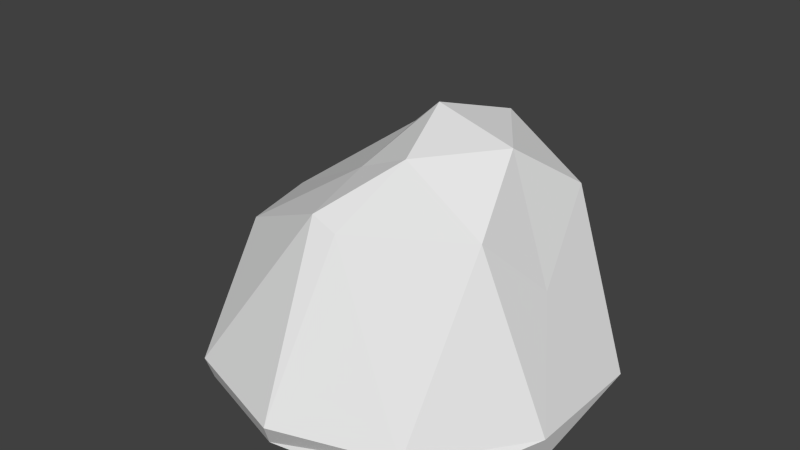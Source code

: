 # Source: Stone1.blend  (saved by Blender 2.76.0; exported with 4.5.12 LTS)
import bpy
from mathutils import Matrix  # noqa: F401  (used for matrix-valued properties, if any)

bpy.ops.wm.read_factory_settings(use_empty=True)
scene = bpy.context.scene
scene.name = 'Scene'

# ---- collections
col_collection_1 = bpy.data.collections.new('Collection 1'); scene.collection.children.link(col_collection_1)

# ---- materials (node trees are filled in below, after node groups)
mat_material = bpy.data.materials.new('Material')
mat_material.alpha_threshold = 0.0
mat_material.use_transparent_shadow = False
mat_material.roughness = 0.5

# ---- material node trees

# ---- world
world_world = bpy.data.worlds.new('World'); scene.world = world_world
world_world.color = (0.05088, 0.05088, 0.05088)
world_world.use_sun_shadow = False
world_world.sun_shadow_jitter_overblur = 0.0
world_world.cycles.sampling_method = 'MANUAL'
world_world.cycles.sample_map_resolution = 256

# ---- meshes
me_icosphere = bpy.data.meshes.new('Icosphere')
me_icosphere.from_pydata([(0.06228, -0.5387, 0.822), (-0.5803, -0.3429, 0.6107), (-0.3539, 0.3553, 0.7223), (0.2735, 0.6236, 0.7683), (0.6898, -0.05194, 0.5906), (0.123, 1.647e-08, 1.2), (0.864, -0.2787, 0.1197), (0.864, 0.2787, 0.1197), (0.006152, -0.902, 0.1197), (0.5364, -0.7298, 0.1197), (-0.8517, -0.2787, 0.1197), (-0.5241, -0.7298, 0.1197), (-0.5241, 0.7298, 0.1197), (-0.9314, 0.3801, 0.2127), (0.4771, 0.6753, 0.2291), (0.006152, 0.902, 0.1197), (0.58, -0.332, 0.8706), (-0.05149, -0.5371, 0.8683), (-0.6886, 0.047, 0.5983), (-0.1772, 0.7351, 0.493), (0.58, 0.332, 0.8733), (0.2309, -0.332, 1.101), (0.4721, 1.647e-08, 1.101), (-0.03816, -0.2708, 0.9748), (-0.1882, 0.2396, 0.9691), (0.2309, 0.332, 1.101), (0.8442, -0.1977, 0.006521), (-0.02533, -0.8493, 0.006521), (0.593, -0.7454, 0.006521), (-0.8285, -0.2657, 0.006521), (-0.5217, -0.688, 0.006521), (0.8008, 0.09952, 0.006521), (-0.5241, 0.7298, 0.006521), (0.4731, 0.5505, 0.006521), (-0.05713, 0.7228, 0.006521), (-0.9585, 0.1084, 0.06108), (-0.7693, 0.6906, 0.06108), (-0.9585, 0.4302, 0.06108), (-1.011, 0.1272, 0.006521), (-0.7693, 0.6906, 0.006521)], [], [(0, 16, 21), (1, 17, 23), (2, 18, 24), (3, 19, 25), (4, 20, 22), (22, 25, 5), (22, 20, 25), (20, 3, 25), (25, 24, 5), (25, 19, 24), (19, 2, 24), (24, 23, 5), (24, 18, 23), (18, 1, 23), (23, 21, 5), (23, 17, 21), (17, 0, 21), (21, 22, 5), (21, 16, 22), (16, 4, 22), (7, 20, 4), (7, 14, 20), (14, 3, 20), (15, 19, 3), (15, 12, 19), (12, 2, 19), (13, 18, 2), (13, 10, 18), (10, 1, 18), (11, 17, 1), (11, 8, 17), (8, 0, 17), (9, 16, 0), (9, 6, 16), (6, 4, 16), (14, 15, 3), (12, 13, 2), (10, 11, 1), (8, 9, 0), (6, 7, 4), (8, 11, 30, 27), (11, 10, 29, 30), (6, 9, 28, 26), (9, 8, 27, 28), (34, 15, 33), (12, 15, 34, 32), (7, 31, 33), (7, 6, 26, 31), (29, 10, 35, 38), (10, 13, 37, 35), (13, 12, 36, 37), (12, 32, 39, 36), (36, 39, 37), (35, 37, 38), (39, 38, 37), (14, 7, 33), (15, 14, 33)])
_uv = me_icosphere.uv_layers.new(name='UVMap')
_uv.uv.foreach_set('vector', [0.5177, 0.3443, 0.6362, 0.4115, 0.5511, 0.4305, 0.3061, 0.3931, 0.4831, 0.3549, 0.4843, 0.4311, 0.3993, 0.6098, 0.2736, 0.5224, 0.461, 0.5503, 0.5813, 0.6477, 0.4589, 0.7463, 0.5558, 0.5536, 0.7265, 0.4723, 0.6403, 0.5633, 0.5974, 0.4902, 0.5974, 0.4902, 0.5558, 0.5536, 0.5332, 0.493, 0.5974, 0.4902, 0.6403, 0.5633, 0.5558, 0.5536, 0.6403, 0.5633, 0.5813, 0.6477, 0.5558, 0.5536, 0.5558, 0.5536, 0.461, 0.5503, 0.5332, 0.493, 0.5558, 0.5536, 0.4589, 0.7463, 0.461, 0.5503, 0.4589, 0.7463, 0.3993, 0.6098, 0.461, 0.5503, 0.461, 0.5503, 0.4843, 0.4311, 0.5332, 0.493, 0.461, 0.5503, 0.2736, 0.5224, 0.4843, 0.4311, 0.2736, 0.5224, 0.3061, 0.3931, 0.4843, 0.4311, 0.4843, 0.4311, 0.5511, 0.4305, 0.5332, 0.493, 0.4843, 0.4311, 0.4831, 0.3549, 0.5511, 0.4305, 0.4831, 0.3549, 0.5177, 0.3443, 0.5511, 0.4305, 0.5511, 0.4305, 0.5974, 0.4902, 0.5332, 0.493, 0.5511, 0.4305, 0.6362, 0.4115, 0.5974, 0.4902, 0.6362, 0.4115, 0.7265, 0.4723, 0.5974, 0.4902, 0.8725, 0.6085, 0.6403, 0.5633, 0.7265, 0.4723, 0.8725, 0.6085, 0.7238, 0.7704, 0.6403, 0.5633, 0.7238, 0.7704, 0.5813, 0.6477, 0.6403, 0.5633, 0.5487, 0.8831, 0.4589, 0.7463, 0.5813, 0.6477, 0.5487, 0.8831, 0.2686, 0.8934, 0.4589, 0.7463, 0.2686, 0.8934, 0.3993, 0.6098, 0.4589, 0.7463, 0.1405, 0.6769, 0.2736, 0.5224, 0.3993, 0.6098, 0.1405, 0.6769, 0.06127, 0.3688, 0.2736, 0.5224, 0.06127, 0.3688, 0.3061, 0.3931, 0.2736, 0.5224, 0.239, 0.1425, 0.4831, 0.3549, 0.3061, 0.3931, 0.239, 0.1425, 0.499, 0.07134, 0.4831, 0.3549, 0.499, 0.07134, 0.5177, 0.3443, 0.4831, 0.3549, 0.7667, 0.124, 0.6362, 0.4115, 0.5177, 0.3443, 0.7667, 0.124, 0.8987, 0.3547, 0.6362, 0.4115, 0.8987, 0.3547, 0.7265, 0.4723, 0.6362, 0.4115, 0.7238, 0.7704, 0.5487, 0.8831, 0.5813, 0.6477, 0.2686, 0.8934, 0.1405, 0.6769, 0.3993, 0.6098, 0.06127, 0.3688, 0.239, 0.1425, 0.3061, 0.3931, 0.499, 0.07134, 0.7667, 0.124, 0.5177, 0.3443, 0.8987, 0.3547, 0.8725, 0.6085, 0.7265, 0.4723, 0.499, 0.07134, 0.239, 0.1425, 0.1885, 0.09346, 0.4804, 9.812e-05, 0.239, 0.1425, 0.06127, 0.3688, 9.812e-05, 0.3494, 0.1885, 0.09346, 0.8987, 0.3547, 0.7667, 0.124, 0.8266, 0.0788, 0.9631, 0.382, 0.7667, 0.124, 0.499, 0.07134, 0.4804, 9.812e-05, 0.8266, 0.0788, 0.541, 0.9999, 0.5487, 0.8831, 0.8468, 0.8564, 0.2686, 0.8934, 0.5487, 0.8831, 0.541, 0.9999, 0.2409, 0.9575, 0.8725, 0.6085, 0.963, 0.5546, 0.8468, 0.8564, 0.8725, 0.6085, 0.8987, 0.3547, 0.9631, 0.382, 0.963, 0.5546, 9.812e-05, 0.3494, 0.06127, 0.3688, 0.03721, 0.5703, 9.812e-05, 0.5941, 0.06127, 0.3688, 0.1405, 0.6769, 0.09085, 0.7109, 0.03721, 0.5703, 0.1405, 0.6769, 0.2686, 0.8934, 0.1451, 0.8446, 0.09085, 0.7109, 0.2686, 0.8934, 0.2409, 0.9575, 0.1204, 0.8635, 0.1451, 0.8446, 0.1451, 0.8446, 0.1204, 0.8635, 0.09085, 0.7109, 0.03721, 0.5703, 0.09085, 0.7109, 9.812e-05, 0.5941, 0.1204, 0.8635, 9.812e-05, 0.5941, 0.09085, 0.7109, 0.7238, 0.7704, 0.8725, 0.6085, 0.8468, 0.8564, 0.5487, 0.8831, 0.7238, 0.7704, 0.8468, 0.8564])
me_icosphere.materials.append(mat_material)
me_icosphere.use_remesh_preserve_volume = False
me_icosphere.use_remesh_preserve_attributes = False
me_icosphere.use_mirror_vertex_groups = False
me_icosphere.use_paint_bone_selection = False
me_icosphere.use_paint_mask = True
me_icosphere.update()

# ---- objects
ob_icosphere = bpy.data.objects.new('Icosphere', me_icosphere)

# ---- transforms, parenting, visibility, modifiers, constraints
ob_icosphere.location = (0.0, 0.0, 0.0)
ob_icosphere.scale = (0.6046, 0.6046, 0.6046)
ob_icosphere.lineart.crease_threshold = 0.0

# ---- collection membership
col_collection_1.objects.link(ob_icosphere)

# ---- scene / render settings (as saved in the file)
scene.frame_start = 1; scene.frame_end = 250; scene.frame_set(1)
scene.render.engine = 'BLENDER_EEVEE_NEXT'
scene.render.resolution_percentage = 50
scene.render.dither_intensity = 0.0
scene.cycles.use_denoising = False
scene.cycles.samples = 10
scene.cycles.sampling_pattern = 'TABULATED_SOBOL'
scene.cycles.light_sampling_threshold = 0.0
scene.cycles.use_adaptive_sampling = False
scene.cycles.use_light_tree = False
scene.cycles.blur_glossy = 0.0
scene.cycles.pixel_filter_type = 'GAUSSIAN'
scene.cycles.sample_clamp_indirect = 0.0
scene.view_settings.view_transform = 'Standard'
bpy.context.view_layer.update()

# ---- added for rendering (the .blend has no active camera and no usable light): camera, sun
cam_auto = bpy.data.cameras.new('AutoCamera')
cam_auto.lens = 50.0
cam_auto.sensor_width = 36.0
cam_auto.clip_end = 1000.0
ob_auto_camera = bpy.data.objects.new('AutoCamera', cam_auto)
scene.collection.objects.link(ob_auto_camera)
ob_auto_camera.location = (1.55699, -1.92185, 1.64594)
ob_auto_camera.rotation_euler = (1.09748, -7.21219e-08, 0.694738)
scene.camera = ob_auto_camera
light_auto_sun = bpy.data.lights.new('AutoSun', 'SUN')
light_auto_sun.energy = 3.0
light_auto_sun.angle = 0.0523599
ob_auto_sun = bpy.data.objects.new('AutoSun', light_auto_sun)
scene.collection.objects.link(ob_auto_sun)
ob_auto_sun.rotation_euler = (0.872665, 0.174533, 0.523599)
bpy.context.view_layer.update()
